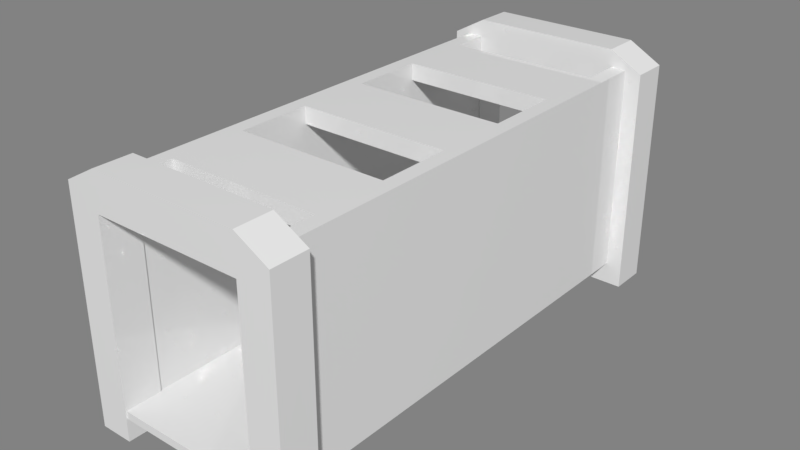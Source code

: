 # Source: prop_airLock.blend  (saved by Blender 2.79.0; exported with 4.5.12 LTS)
import bpy
from mathutils import Matrix  # noqa: F401  (used for matrix-valued properties, if any)

bpy.ops.wm.read_factory_settings(use_empty=True)
scene = bpy.context.scene
scene.name = 'Scene'

# ---- collections
col_collection_1 = bpy.data.collections.new('Collection 1'); scene.collection.children.link(col_collection_1)

# ---- materials (node trees are filled in below, after node groups)
mat_base = bpy.data.materials.new('base')
mat_base.alpha_threshold = 0.0
mat_base.roughness = 0.5

# ---- material node trees
mat_base.use_nodes = True; mat_base.node_tree.nodes.clear()
_N = mat_base.node_tree.nodes; _L = mat_base.node_tree.links
n0 = _N.new('ShaderNodeOutputMaterial'); n0.name = 'Material Output'; n0.location = (300, 300)
n1 = _N.new('ShaderNodeBsdfPrincipled'); n1.name = 'Principled BSDF'; n1.location = (10, 300)
n1.width = 150
n1.subsurface_method = 'BURLEY'
n1.inputs[2].default_value = 0.0
n1.inputs[3].default_value = 1.45
n1.inputs[9].default_value = (1.0, 1.0, 1.0)
_L.new(n1.outputs[0], n0.inputs[0])
n0.is_active_output = True

# ---- world
world_world = bpy.data.worlds.new('World'); scene.world = world_world
world_world.use_nodes = True; world_world.node_tree.nodes.clear()
_N = world_world.node_tree.nodes; _L = world_world.node_tree.links
n0 = _N.new('ShaderNodeOutputWorld'); n0.name = 'World Output'; n0.location = (300, 300)
n1 = _N.new('ShaderNodeBackground'); n1.name = 'Background'; n1.location = (110, 300)
n1.inputs[0].default_value = (0.04445, 0.04445, 0.04445, 1.0)
n1.inputs[1].default_value = 5.0
_L.new(n1.outputs[0], n0.inputs[0])
n0.is_active_output = True
world_world.color = (0.0, 0.0, 0.0)
world_world.use_sun_shadow = False
world_world.sun_shadow_jitter_overblur = 0.0
world_world.cycles.sampling_method = 'MANUAL'

# ---- meshes
me_cube = bpy.data.meshes.new('Cube')
me_cube.from_pydata([(130.0, -220.2, -100.0), (130.0, -220.2, 100.0), (130.0, 220.2, -100.0), (130.0, 220.2, 100.0), (151.3, 220.6, 5283.0), (151.3, 220.6, -117.1), (151.3, -220.6, 5283.0), (151.3, -220.6, -117.1), (126.2, 220.6, 5283.0), (126.2, 220.6, -117.1), (126.2, -220.6, 5283.0), (126.2, -220.6, -117.1), (151.3, -220.6, 4844.0), (151.3, 220.6, 4844.0), (126.2, 220.6, 4844.0), (126.2, -220.6, 4844.0), (151.3, 157.6, 5283.0), (151.3, 94.54, 5283.0), (151.3, 31.51, 5283.0), (151.3, -31.51, 5283.0), (151.3, -94.54, 5283.0), (151.3, -157.6, 5283.0), (151.3, -157.6, -117.1), (151.3, -94.54, -117.1), (151.3, -31.51, -117.1), (151.3, 31.51, -117.1), (151.3, 94.54, -117.1), (151.3, 157.6, -117.1), (126.2, -157.6, 5283.0), (126.2, -94.54, 5283.0), (126.2, -31.51, 5283.0), (126.2, 31.51, 5283.0), (126.2, 94.54, 5283.0), (126.2, 157.6, 5283.0), (126.2, 157.6, -117.1), (126.2, 94.54, -117.1), (126.2, 31.51, -117.1), (126.2, -31.51, -117.1), (126.2, -94.54, -117.1), (126.2, -157.6, -117.1), (126.2, -157.6, 4844.0), (126.2, -94.54, 4844.0), (126.2, -31.51, 4844.0), (126.2, 31.51, 4844.0), (126.2, 94.54, 4844.0), (126.2, 157.6, 4844.0), (151.3, 157.6, 4844.0), (151.3, 94.54, 4844.0), (151.3, 31.51, 4844.0), (151.3, -31.51, 4844.0), (151.3, -94.54, 4844.0), (151.3, -157.6, 4844.0), (0.0, -220.2, -100.0), (0.0, -220.2, 100.0), (0.0, 220.2, -100.0), (0.0, 220.2, 100.0), (-130.0, -220.2, -100.0), (-130.0, -220.2, 100.0), (-130.0, 220.2, -100.0), (-130.0, 220.2, 100.0), (-151.3, 220.6, 5283.0), (-151.3, 220.6, -117.1), (-151.3, -220.6, 5283.0), (-151.3, -220.6, -117.1), (-126.2, 220.6, 5283.0), (-126.2, 220.6, -117.1), (-126.2, -220.6, 5283.0), (-126.2, -220.6, -117.1), (-151.3, -220.6, 4844.0), (-151.3, 220.6, 4844.0), (-126.2, 220.6, 4844.0), (-126.2, -220.6, 4844.0), (-151.3, 157.6, 5283.0), (-151.3, 94.54, 5283.0), (-151.3, 31.51, 5283.0), (-151.3, -31.51, 5283.0), (-151.3, -94.54, 5283.0), (-151.3, -157.6, 5283.0), (-151.3, -157.6, -117.1), (-151.3, -94.54, -117.1), (-151.3, -31.51, -117.1), (-151.3, 31.51, -117.1), (-151.3, 94.54, -117.1), (-151.3, 157.6, -117.1), (-126.2, -157.6, 5283.0), (-126.2, -94.54, 5283.0), (-126.2, -31.51, 5283.0), (-126.2, 31.51, 5283.0), (-126.2, 94.54, 5283.0), (-126.2, 157.6, 5283.0), (-126.2, 157.6, -117.1), (-126.2, 94.54, -117.1), (-126.2, 31.51, -117.1), (-126.2, -31.51, -117.1), (-126.2, -94.54, -117.1), (-126.2, -157.6, -117.1), (-126.2, -157.6, 4844.0), (-126.2, -94.54, 4844.0), (-126.2, -31.51, 4844.0), (-126.2, 31.51, 4844.0), (-126.2, 94.54, 4844.0), (-126.2, 157.6, 4844.0), (-151.3, 157.6, 4844.0), (-151.3, 94.54, 4844.0), (-151.3, 31.51, 4844.0), (-151.3, -31.51, 4844.0), (-151.3, -94.54, 4844.0), (-151.3, -157.6, 4844.0), (0.0, -157.6, 5283.0), (0.0, -94.54, 5283.0), (0.0, -31.51, 5283.0), (0.0, 31.51, 5283.0), (0.0, 94.54, 5283.0), (0.0, 157.6, 5283.0), (0.0, -157.6, 4844.0), (0.0, -94.54, 4844.0), (0.0, -31.51, 4844.0), (0.0, 31.51, 4844.0), (0.0, 94.54, 4844.0), (0.0, 157.6, 4844.0), (-178.1, 190.6, 5260.0), (178.1, 190.6, 5260.0), (-178.1, 222.3, 5260.0), (178.1, 222.3, 5260.0), (-178.1, 190.6, 4772.0), (178.1, 190.6, 4772.0), (-178.1, 222.3, 4772.0), (178.1, 222.3, 4772.0), (-123.8, 190.6, 5737.0), (123.8, 190.6, 5737.0), (123.8, 222.3, 5737.0), (-123.8, 222.3, 5737.0), (123.8, 222.3, 4772.0), (-123.8, 222.3, 4772.0), (123.8, 190.6, 4772.0), (-123.8, 190.6, 4772.0), (-123.8, 222.3, -686.6), (-178.1, 222.3, -686.6), (-178.1, 190.6, -686.6), (178.1, 222.3, -686.6), (178.1, 190.6, -686.6), (-123.8, 190.6, -686.6), (123.8, 222.3, -686.6), (123.8, 190.6, -686.6), (-178.1, -221.2, 5260.0), (178.1, -221.2, 5260.0), (-178.1, -189.5, 5260.0), (178.1, -189.5, 5260.0), (-178.1, -221.2, 4772.0), (178.1, -221.2, 4772.0), (-178.1, -189.5, 4772.0), (178.1, -189.5, 4772.0), (-123.8, -221.2, 5737.0), (123.8, -221.2, 5737.0), (123.8, -189.5, 5737.0), (-123.8, -189.5, 5737.0), (123.8, -189.5, 4772.0), (-123.8, -189.5, 4772.0), (123.8, -221.2, 4772.0), (-123.8, -221.2, 4772.0), (-123.8, -189.5, -686.6), (-178.1, -189.5, -686.6), (-178.1, -221.2, -686.6), (178.1, -189.5, -686.6), (178.1, -221.2, -686.6), (-123.8, -221.2, -686.6), (123.8, -189.5, -686.6), (123.8, -221.2, -686.6)], [], [(54, 55, 3, 2), (2, 3, 1, 0), (0, 1, 53, 52), (54, 2, 0, 52), (3, 55, 53, 1), (21, 28, 10, 6), (39, 22, 7, 11), (12, 6, 10, 15), (51, 21, 6, 12), (14, 8, 4, 13), (45, 33, 8, 14), (34, 45, 14, 9), (9, 14, 13, 5), (22, 51, 12, 7), (7, 12, 15, 11), (5, 13, 46, 27), (27, 46, 47, 26), (26, 47, 48, 25), (25, 48, 49, 24), (24, 49, 50, 23), (23, 50, 51, 22), (11, 15, 40, 39), (39, 40, 41, 38), (38, 41, 42, 37), (37, 42, 43, 36), (36, 43, 44, 35), (35, 44, 45, 34), (15, 10, 28, 40), (30, 31, 111, 110), (41, 29, 30, 42), (29, 41, 115, 109), (43, 31, 32, 44), (41, 40, 114, 115), (13, 4, 16, 46), (46, 16, 17, 47), (47, 17, 18, 48), (48, 18, 19, 49), (49, 19, 20, 50), (50, 20, 21, 51), (9, 5, 27, 34), (34, 27, 26, 35), (35, 26, 25, 36), (36, 25, 24, 37), (37, 24, 23, 38), (38, 23, 22, 39), (4, 8, 33, 16), (16, 33, 32, 17), (17, 32, 31, 18), (18, 31, 30, 19), (19, 30, 29, 20), (20, 29, 28, 21), (45, 44, 118, 119), (33, 45, 119, 113), (42, 30, 110, 116), (28, 29, 109, 108), (43, 42, 116, 117), (31, 43, 117, 111), (32, 33, 113, 112), (40, 28, 108, 114), (44, 32, 112, 118), (52, 54, 55, 53), (54, 58, 59, 55), (58, 56, 57, 59), (56, 52, 53, 57), (54, 52, 56, 58), (59, 57, 53, 55), (77, 62, 66, 84), (95, 67, 63, 78), (68, 71, 66, 62), (107, 68, 62, 77), (70, 69, 60, 64), (101, 70, 64, 89), (90, 65, 70, 101), (65, 61, 69, 70), (78, 63, 68, 107), (63, 67, 71, 68), (61, 83, 102, 69), (83, 82, 103, 102), (82, 81, 104, 103), (81, 80, 105, 104), (80, 79, 106, 105), (79, 78, 107, 106), (67, 95, 96, 71), (95, 94, 97, 96), (94, 93, 98, 97), (93, 92, 99, 98), (92, 91, 100, 99), (91, 90, 101, 100), (71, 96, 84, 66), (86, 110, 111, 87), (97, 98, 86, 85), (85, 109, 115, 97), (99, 100, 88, 87), (97, 115, 114, 96), (69, 102, 72, 60), (102, 103, 73, 72), (103, 104, 74, 73), (104, 105, 75, 74), (105, 106, 76, 75), (106, 107, 77, 76), (65, 90, 83, 61), (90, 91, 82, 83), (91, 92, 81, 82), (92, 93, 80, 81), (93, 94, 79, 80), (94, 95, 78, 79), (60, 72, 89, 64), (72, 73, 88, 89), (73, 74, 87, 88), (74, 75, 86, 87), (75, 76, 85, 86), (76, 77, 84, 85), (114, 115, 109, 108), (116, 117, 111, 110), (118, 119, 113, 112), (101, 119, 118, 100), (89, 113, 119, 101), (98, 116, 110, 86), (84, 108, 109, 85), (99, 117, 116, 98), (87, 111, 117, 99), (88, 112, 113, 89), (96, 114, 108, 84), (100, 118, 112, 88), (129, 121, 123, 130), (130, 123, 127, 132), (125, 134, 143, 140), (134, 125, 121, 129), (122, 126, 124, 120), (127, 123, 121, 125), (124, 135, 128, 120), (135, 134, 129, 128), (135, 124, 138, 141), (133, 132, 134, 135), (122, 131, 133, 126), (131, 130, 132, 133), (120, 128, 131, 122), (128, 129, 130, 131), (142, 139, 140, 143), (137, 136, 141, 138), (124, 126, 137, 138), (132, 127, 139, 142), (134, 132, 142, 143), (127, 125, 140, 139), (126, 133, 136, 137), (133, 135, 141, 136), (153, 145, 147, 154), (154, 147, 151, 156), (149, 158, 167, 164), (158, 149, 145, 153), (146, 150, 148, 144), (151, 147, 145, 149), (148, 159, 152, 144), (159, 158, 153, 152), (159, 148, 162, 165), (157, 156, 158, 159), (146, 155, 157, 150), (155, 154, 156, 157), (144, 152, 155, 146), (152, 153, 154, 155), (166, 163, 164, 167), (161, 160, 165, 162), (148, 150, 161, 162), (156, 151, 163, 166), (158, 156, 166, 167), (151, 149, 164, 163), (150, 157, 160, 161), (157, 159, 165, 160)])
me_cube.materials.append(mat_base)
me_cube.use_remesh_preserve_volume = False
me_cube.use_remesh_preserve_attributes = False
me_cube.use_mirror_vertex_groups = False
me_cube.update()

# ---- objects
ob_cube = bpy.data.objects.new('Cube', me_cube)

# ---- transforms, parenting, visibility, modifiers, constraints
ob_cube.location = (0.0, 0.0, 0.0)
ob_cube.scale = (1.077, 2.086, 0.06861)
ob_cube.lineart.crease_threshold = 0.0

# ---- collection membership
col_collection_1.objects.link(ob_cube)

# ---- scene / render settings (as saved in the file)
scene.frame_start = 1; scene.frame_end = 250; scene.frame_set(2)
scene.render.engine = 'CYCLES'
scene.render.resolution_percentage = 50
scene.render.fps = 25
scene.render.dither_intensity = 0.0
scene.render.use_motion_blur = True
scene.cycles.use_denoising = False
scene.cycles.samples = 128
scene.cycles.sampling_pattern = 'TABULATED_SOBOL'
scene.cycles.use_adaptive_sampling = False
scene.cycles.use_light_tree = False
scene.cycles.blur_glossy = 0.0
scene.cycles.sample_clamp_indirect = 0.0
scene.view_settings.view_transform = 'Standard'
scene.unit_settings.scale_length = 0.01
bpy.context.view_layer.update()

# ---- added for rendering (the .blend has no active camera and no usable light): camera, sun
cam_auto = bpy.data.cameras.new('AutoCamera')
cam_auto.lens = 50.0
cam_auto.sensor_width = 36.0
cam_auto.clip_end = 17770.5
ob_auto_camera = bpy.data.objects.new('AutoCamera', cam_auto)
scene.collection.objects.link(ob_auto_camera)
ob_auto_camera.location = (1012.57, -1213.9, 983.312)
ob_auto_camera.rotation_euler = (1.09748, -7.21219e-08, 0.694738)
scene.camera = ob_auto_camera
light_auto_sun = bpy.data.lights.new('AutoSun', 'SUN')
light_auto_sun.energy = 3.0
light_auto_sun.angle = 0.0523599
ob_auto_sun = bpy.data.objects.new('AutoSun', light_auto_sun)
scene.collection.objects.link(ob_auto_sun)
ob_auto_sun.rotation_euler = (0.872665, 0.174533, 0.523599)
bpy.context.view_layer.update()
